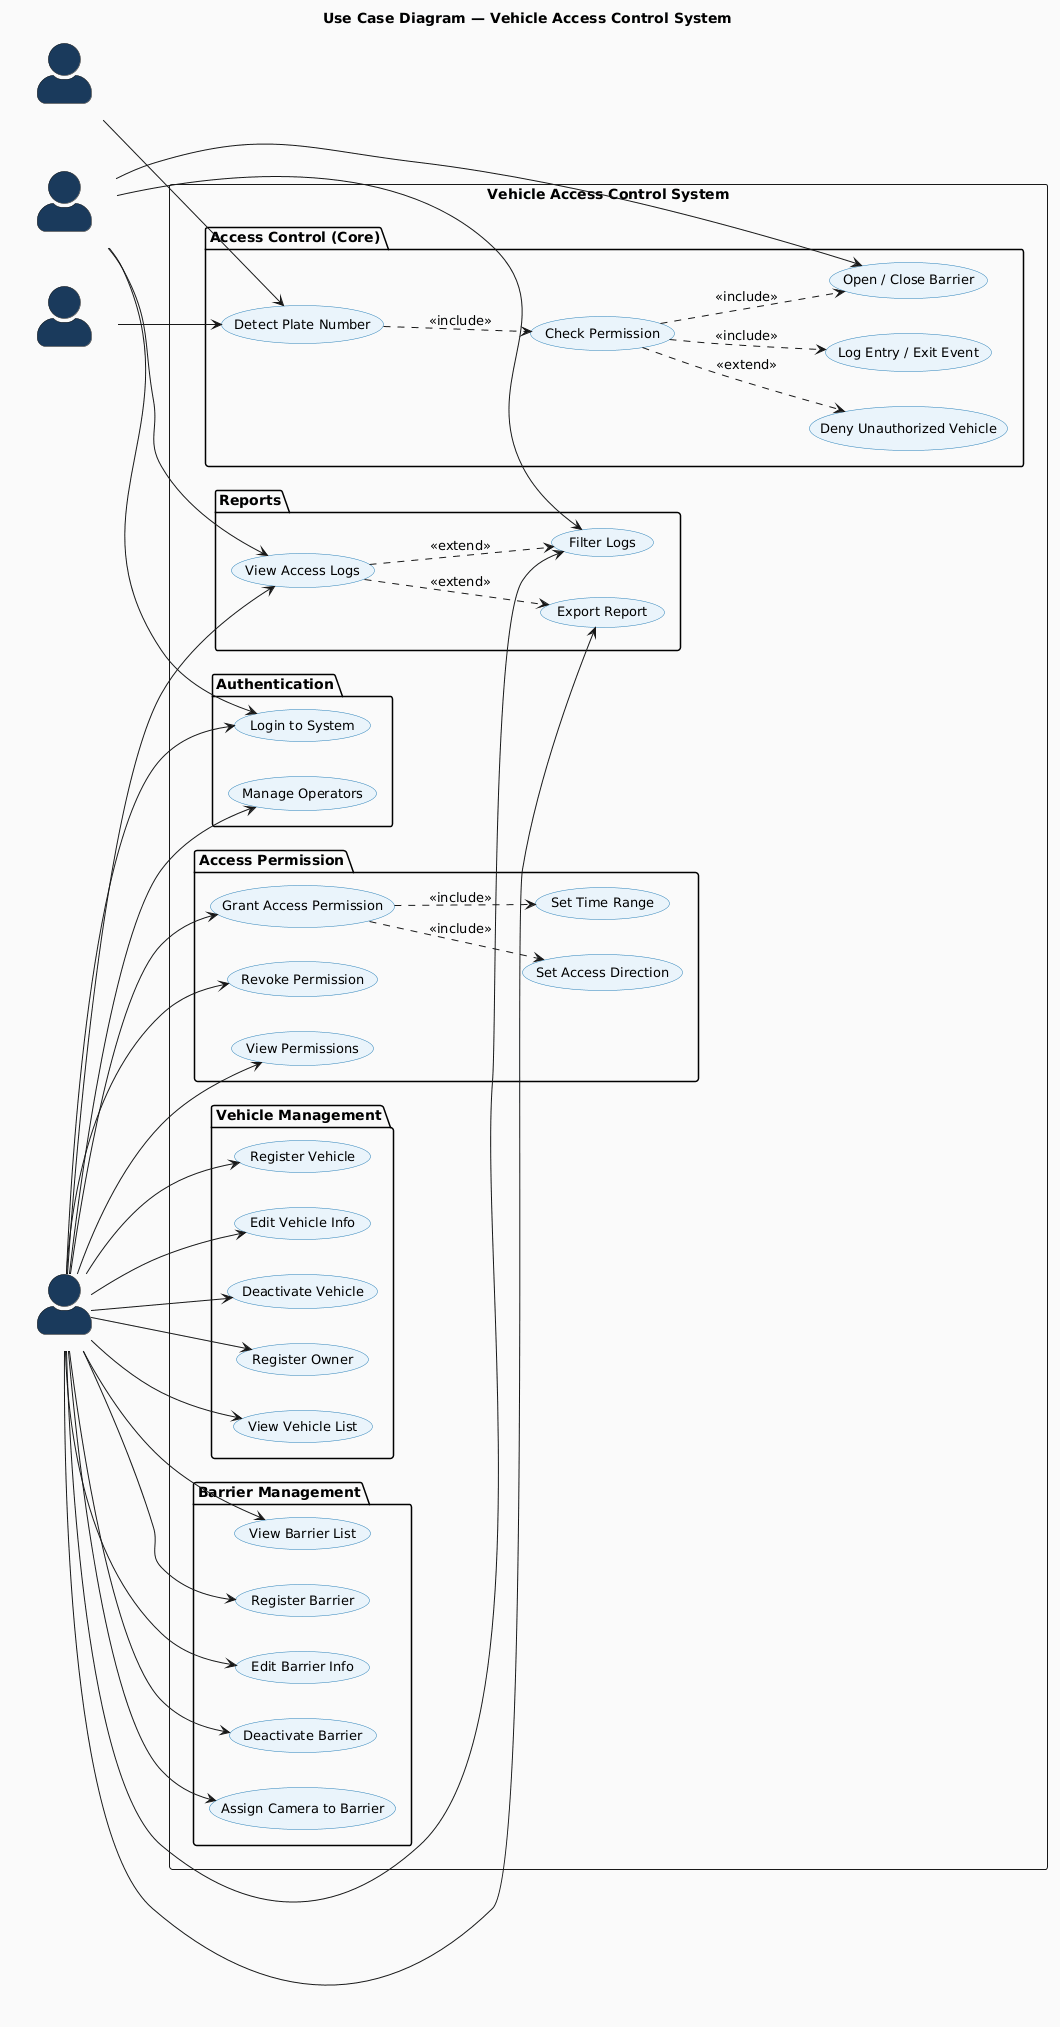

The diagram above was rendered by PlantUML. Its source (embedded in the PNG):
@startuml
skinparam backgroundColor #FAFAFA
skinparam actorStyle awesome
skinparam usecase {
  BackgroundColor #EAF4FB
  BorderColor #2980B9
  FontSize 13
}
skinparam actor {
  BackgroundColor #1A3A5C
  FontColor white
}

title Use Case Diagram — Vehicle Access Control System

left to right direction

actor "Admin" as ADM
actor "Security Guard" as GRD
actor "Vehicle / Driver" as DRV
actor "Barrier / Camera" as CAM

rectangle "Vehicle Access Control System" {

  package "Vehicle Management" {
    usecase "Register Vehicle" as UC1
    usecase "Edit Vehicle Info" as UC2
    usecase "Deactivate Vehicle" as UC3
    usecase "Register Owner" as UC4
    usecase "View Vehicle List" as UC5
  }

  package "Barrier Management" {
    usecase "Register Barrier" as UC6
    usecase "Edit Barrier Info" as UC7
    usecase "Deactivate Barrier" as UC8
    usecase "Assign Camera to Barrier" as UC9
    usecase "View Barrier List" as UC10
  }

  package "Access Permission" {
    usecase "Grant Access Permission" as UC11
    usecase "Set Time Range" as UC12
    usecase "Set Access Direction" as UC13
    usecase "Revoke Permission" as UC14
    usecase "View Permissions" as UC15
  }

  package "Access Control (Core)" {
    usecase "Detect Plate Number" as UC16
    usecase "Check Permission" as UC17
    usecase "Open / Close Barrier" as UC18
    usecase "Log Entry / Exit Event" as UC19
    usecase "Deny Unauthorized Vehicle" as UC20
  }

  package "Reports" {
    usecase "View Access Logs" as UC21
    usecase "Filter Logs" as UC22
    usecase "Export Report" as UC23
  }

  package "Authentication" {
    usecase "Login to System" as UC24
    usecase "Manage Operators" as UC25
  }
}

ADM --> UC1
ADM --> UC2
ADM --> UC3
ADM --> UC4
ADM --> UC5
ADM --> UC6
ADM --> UC7
ADM --> UC8
ADM --> UC9
ADM --> UC10
ADM --> UC11
ADM --> UC14
ADM --> UC15
ADM --> UC21
ADM --> UC22
ADM --> UC23
ADM --> UC24
ADM --> UC25

GRD --> UC21
GRD --> UC22
GRD --> UC24
GRD --> UC18

DRV --> UC16

CAM --> UC16

UC16 ..> UC17 : <<include>>
UC17 ..> UC18 : <<include>>
UC17 ..> UC19 : <<include>>
UC17 ..> UC20 : <<extend>>
UC11 ..> UC12 : <<include>>
UC11 ..> UC13 : <<include>>
UC21 ..> UC22 : <<extend>>
UC21 ..> UC23 : <<extend>>
@enduml